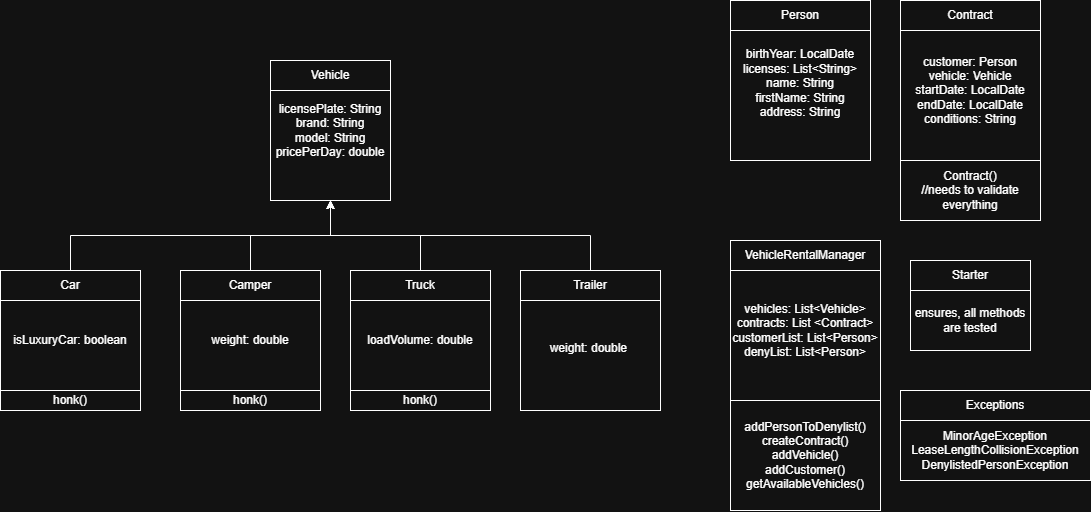

The diagram above was exported from draw.io. Its source (the exported page's mxGraphModel, read from the mxfile embedded in the PNG):
<mxGraphModel dx="1178" dy="801" grid="1" gridSize="10" guides="1" tooltips="1" connect="1" arrows="1" fold="1" page="1" pageScale="1" pageWidth="827" pageHeight="1169" math="0" shadow="0">
  <root>
    <mxCell id="0" />
    <mxCell id="1" parent="0" />
    <mxCell id="a2DUaR96J9NIba-0zM4K-8" connectable="0" parent="1" style="group" value="" vertex="1">
      <mxGeometry height="180" width="120" x="360" y="120" as="geometry" />
    </mxCell>
    <mxCell id="a2DUaR96J9NIba-0zM4K-7" parent="a2DUaR96J9NIba-0zM4K-8" style="rounded=0;whiteSpace=wrap;html=1;" value="licensePlate: String&lt;div&gt;brand: String&lt;/div&gt;&lt;div&gt;model: String&lt;/div&gt;&lt;div&gt;pricePerDay: double&lt;/div&gt;" vertex="1">
      <mxGeometry height="140" width="120" as="geometry" />
    </mxCell>
    <mxCell id="a2DUaR96J9NIba-0zM4K-6" parent="a2DUaR96J9NIba-0zM4K-8" style="rounded=0;whiteSpace=wrap;html=1;" value="Vehicle" vertex="1">
      <mxGeometry height="30" width="120" as="geometry" />
    </mxCell>
    <mxCell id="a2DUaR96J9NIba-0zM4K-9" connectable="0" parent="1" style="group" value="" vertex="1">
      <mxGeometry height="150" width="140" x="90" y="330" as="geometry" />
    </mxCell>
    <mxCell id="a2DUaR96J9NIba-0zM4K-10" parent="a2DUaR96J9NIba-0zM4K-9" style="rounded=0;whiteSpace=wrap;html=1;" value="isLuxuryCar: boolean" vertex="1">
      <mxGeometry height="140" width="140" as="geometry" />
    </mxCell>
    <mxCell id="a2DUaR96J9NIba-0zM4K-11" parent="a2DUaR96J9NIba-0zM4K-9" style="rounded=0;whiteSpace=wrap;html=1;" value="Car" vertex="1">
      <mxGeometry height="30" width="140" as="geometry" />
    </mxCell>
    <mxCell id="a2DUaR96J9NIba-0zM4K-43" parent="a2DUaR96J9NIba-0zM4K-9" style="rounded=0;whiteSpace=wrap;html=1;" value="honk()" vertex="1">
      <mxGeometry height="20" width="140" y="120" as="geometry" />
    </mxCell>
    <mxCell id="a2DUaR96J9NIba-0zM4K-12" connectable="0" parent="1" style="group" value="" vertex="1">
      <mxGeometry height="150" width="140" x="440" y="330" as="geometry" />
    </mxCell>
    <mxCell id="a2DUaR96J9NIba-0zM4K-13" parent="a2DUaR96J9NIba-0zM4K-12" style="rounded=0;whiteSpace=wrap;html=1;" value="loadVolume: double" vertex="1">
      <mxGeometry height="140" width="140" as="geometry" />
    </mxCell>
    <mxCell id="a2DUaR96J9NIba-0zM4K-14" parent="a2DUaR96J9NIba-0zM4K-12" style="rounded=0;whiteSpace=wrap;html=1;" value="Truck" vertex="1">
      <mxGeometry height="30" width="140" as="geometry" />
    </mxCell>
    <mxCell id="a2DUaR96J9NIba-0zM4K-45" parent="a2DUaR96J9NIba-0zM4K-12" style="rounded=0;whiteSpace=wrap;html=1;" value="honk()" vertex="1">
      <mxGeometry height="20" width="140" y="120" as="geometry" />
    </mxCell>
    <mxCell id="a2DUaR96J9NIba-0zM4K-15" connectable="0" parent="1" style="group" value="" vertex="1">
      <mxGeometry height="150" width="140" x="270" y="330" as="geometry" />
    </mxCell>
    <mxCell id="a2DUaR96J9NIba-0zM4K-16" parent="a2DUaR96J9NIba-0zM4K-15" style="rounded=0;whiteSpace=wrap;html=1;" value="weight: double" vertex="1">
      <mxGeometry height="140" width="140" as="geometry" />
    </mxCell>
    <mxCell id="a2DUaR96J9NIba-0zM4K-17" parent="a2DUaR96J9NIba-0zM4K-15" style="rounded=0;whiteSpace=wrap;html=1;" value="Camper" vertex="1">
      <mxGeometry height="30" width="140" as="geometry" />
    </mxCell>
    <mxCell id="a2DUaR96J9NIba-0zM4K-44" parent="a2DUaR96J9NIba-0zM4K-15" style="rounded=0;whiteSpace=wrap;html=1;" value="honk()" vertex="1">
      <mxGeometry height="20" width="140" y="120" as="geometry" />
    </mxCell>
    <mxCell id="a2DUaR96J9NIba-0zM4K-18" connectable="0" parent="1" style="group" value="" vertex="1">
      <mxGeometry height="150" width="140" x="610" y="330" as="geometry" />
    </mxCell>
    <mxCell id="a2DUaR96J9NIba-0zM4K-19" parent="a2DUaR96J9NIba-0zM4K-18" style="rounded=0;whiteSpace=wrap;html=1;" value="&lt;br&gt;&lt;div&gt;weight: double&lt;span style=&quot;background-color: transparent; color: light-dark(rgb(0, 0, 0), rgb(255, 255, 255));&quot;&gt;&amp;nbsp;&lt;/span&gt;&lt;/div&gt;" vertex="1">
      <mxGeometry height="140" width="140" as="geometry" />
    </mxCell>
    <mxCell id="a2DUaR96J9NIba-0zM4K-20" parent="a2DUaR96J9NIba-0zM4K-18" style="rounded=0;whiteSpace=wrap;html=1;" value="Trailer" vertex="1">
      <mxGeometry height="30" width="140" as="geometry" />
    </mxCell>
    <mxCell id="a2DUaR96J9NIba-0zM4K-22" edge="1" parent="1" source="a2DUaR96J9NIba-0zM4K-11" style="edgeStyle=orthogonalEdgeStyle;rounded=0;orthogonalLoop=1;jettySize=auto;html=1;exitX=0.5;exitY=0;exitDx=0;exitDy=0;entryX=0.5;entryY=1;entryDx=0;entryDy=0;" target="a2DUaR96J9NIba-0zM4K-7">
      <mxGeometry relative="1" as="geometry" />
    </mxCell>
    <mxCell id="a2DUaR96J9NIba-0zM4K-25" edge="1" parent="1" source="a2DUaR96J9NIba-0zM4K-20" style="edgeStyle=orthogonalEdgeStyle;rounded=0;orthogonalLoop=1;jettySize=auto;html=1;exitX=0.5;exitY=0;exitDx=0;exitDy=0;entryX=0.5;entryY=1;entryDx=0;entryDy=0;" target="a2DUaR96J9NIba-0zM4K-7">
      <mxGeometry relative="1" as="geometry" />
    </mxCell>
    <mxCell id="a2DUaR96J9NIba-0zM4K-23" edge="1" parent="1" source="a2DUaR96J9NIba-0zM4K-17" style="edgeStyle=orthogonalEdgeStyle;rounded=0;orthogonalLoop=1;jettySize=auto;html=1;exitX=0.5;exitY=0;exitDx=0;exitDy=0;entryX=0.5;entryY=1;entryDx=0;entryDy=0;" target="a2DUaR96J9NIba-0zM4K-7">
      <mxGeometry relative="1" as="geometry">
        <mxPoint x="390" y="260" as="targetPoint" />
      </mxGeometry>
    </mxCell>
    <mxCell id="a2DUaR96J9NIba-0zM4K-24" edge="1" parent="1" source="a2DUaR96J9NIba-0zM4K-14" style="edgeStyle=orthogonalEdgeStyle;rounded=0;orthogonalLoop=1;jettySize=auto;html=1;exitX=0.5;exitY=0;exitDx=0;exitDy=0;entryX=0.5;entryY=1;entryDx=0;entryDy=0;" target="a2DUaR96J9NIba-0zM4K-7">
      <mxGeometry relative="1" as="geometry">
        <mxPoint x="390" y="260" as="targetPoint" />
      </mxGeometry>
    </mxCell>
    <mxCell id="a2DUaR96J9NIba-0zM4K-28" connectable="0" parent="1" style="group" value="" vertex="1">
      <mxGeometry height="150" width="140" x="820" y="80" as="geometry" />
    </mxCell>
    <mxCell id="a2DUaR96J9NIba-0zM4K-29" parent="a2DUaR96J9NIba-0zM4K-28" style="rounded=0;whiteSpace=wrap;html=1;" value="&lt;br&gt;&lt;div&gt;birthYear: LocalDate&lt;/div&gt;&lt;div&gt;licenses: List&amp;lt;String&amp;gt;&lt;/div&gt;&lt;div&gt;name: String&lt;/div&gt;&lt;div&gt;firstName: String&lt;/div&gt;&lt;div&gt;address: String&lt;/div&gt;&lt;div&gt;&lt;br&gt;&lt;/div&gt;&lt;div&gt;&lt;br&gt;&lt;/div&gt;" vertex="1">
      <mxGeometry height="140" width="140" as="geometry" />
    </mxCell>
    <mxCell id="a2DUaR96J9NIba-0zM4K-30" parent="a2DUaR96J9NIba-0zM4K-28" style="rounded=0;whiteSpace=wrap;html=1;" value="Person" vertex="1">
      <mxGeometry height="30" width="140" y="-20" as="geometry" />
    </mxCell>
    <mxCell id="a2DUaR96J9NIba-0zM4K-31" connectable="0" parent="1" style="group" value="" vertex="1">
      <mxGeometry height="200" width="140" x="990" y="80" as="geometry" />
    </mxCell>
    <mxCell id="a2DUaR96J9NIba-0zM4K-32" parent="a2DUaR96J9NIba-0zM4K-31" style="rounded=0;whiteSpace=wrap;html=1;" value="&lt;div&gt;customer: Person&lt;/div&gt;&lt;div&gt;vehicle: Vehicle&lt;/div&gt;&lt;div&gt;startDate: LocalDate&lt;/div&gt;&lt;div&gt;endDate: LocalDate&lt;/div&gt;&lt;div&gt;conditions: String&lt;/div&gt;" vertex="1">
      <mxGeometry height="140" width="140" as="geometry" />
    </mxCell>
    <mxCell id="a2DUaR96J9NIba-0zM4K-33" parent="a2DUaR96J9NIba-0zM4K-31" style="rounded=0;whiteSpace=wrap;html=1;" value="Contract" vertex="1">
      <mxGeometry height="30" width="140" y="-20" as="geometry" />
    </mxCell>
    <mxCell id="a2DUaR96J9NIba-0zM4K-42" parent="a2DUaR96J9NIba-0zM4K-31" style="rounded=0;whiteSpace=wrap;html=1;" value="Contract()&lt;div&gt;//needs to validate everything&lt;/div&gt;" vertex="1">
      <mxGeometry height="60" width="140" y="140" as="geometry" />
    </mxCell>
    <mxCell id="a2DUaR96J9NIba-0zM4K-34" connectable="0" parent="1" style="group" value="" vertex="1">
      <mxGeometry height="250" width="150" x="820" y="320" as="geometry" />
    </mxCell>
    <mxCell id="a2DUaR96J9NIba-0zM4K-35" parent="a2DUaR96J9NIba-0zM4K-34" style="rounded=0;whiteSpace=wrap;html=1;" value="vehicles: List&amp;lt;Vehicle&amp;gt;&lt;div&gt;contracts: List &amp;lt;Contract&amp;gt;&lt;/div&gt;&lt;div&gt;customerList: List&amp;lt;Person&amp;gt;&lt;/div&gt;&lt;div&gt;denyList: List&amp;lt;Person&amp;gt;&lt;/div&gt;" vertex="1">
      <mxGeometry height="140" width="150" as="geometry" />
    </mxCell>
    <mxCell id="a2DUaR96J9NIba-0zM4K-36" parent="a2DUaR96J9NIba-0zM4K-34" style="rounded=0;whiteSpace=wrap;html=1;" value="VehicleRentalManager" vertex="1">
      <mxGeometry height="30" width="150" y="-20" as="geometry" />
    </mxCell>
    <mxCell id="a2DUaR96J9NIba-0zM4K-37" parent="a2DUaR96J9NIba-0zM4K-34" style="rounded=0;whiteSpace=wrap;html=1;" value="addPersonToDenylist()&lt;div&gt;createContract()&lt;/div&gt;&lt;div&gt;addVehicle()&lt;/div&gt;&lt;div&gt;addCustomer()&lt;/div&gt;&lt;div&gt;getAvailableVehicles()&lt;/div&gt;" vertex="1">
      <mxGeometry height="110" width="150" y="140" as="geometry" />
    </mxCell>
    <mxCell id="a2DUaR96J9NIba-0zM4K-40" parent="1" style="rounded=0;whiteSpace=wrap;html=1;" value="MinorAgeException&lt;div&gt;LeaseLengthCollisionException&lt;/div&gt;&lt;div&gt;DenylistedPersonException&lt;/div&gt;" vertex="1">
      <mxGeometry height="60" width="190" x="990" y="480" as="geometry" />
    </mxCell>
    <mxCell id="a2DUaR96J9NIba-0zM4K-41" connectable="0" parent="1" style="group" value="" vertex="1">
      <mxGeometry height="90" width="120" x="1000" y="320" as="geometry" />
    </mxCell>
    <mxCell id="a2DUaR96J9NIba-0zM4K-38" parent="a2DUaR96J9NIba-0zM4K-41" style="rounded=0;whiteSpace=wrap;html=1;" value="Starter" vertex="1">
      <mxGeometry height="30" width="120" as="geometry" />
    </mxCell>
    <mxCell id="a2DUaR96J9NIba-0zM4K-39" parent="a2DUaR96J9NIba-0zM4K-41" style="rounded=0;whiteSpace=wrap;html=1;" value="ensures, all methods are tested" vertex="1">
      <mxGeometry height="60" width="120" y="30" as="geometry" />
    </mxCell>
    <mxCell id="a2DUaR96J9NIba-0zM4K-47" parent="1" style="rounded=0;whiteSpace=wrap;html=1;" value="Exceptions" vertex="1">
      <mxGeometry height="30" width="190" x="990" y="450" as="geometry" />
    </mxCell>
  </root>
</mxGraphModel>